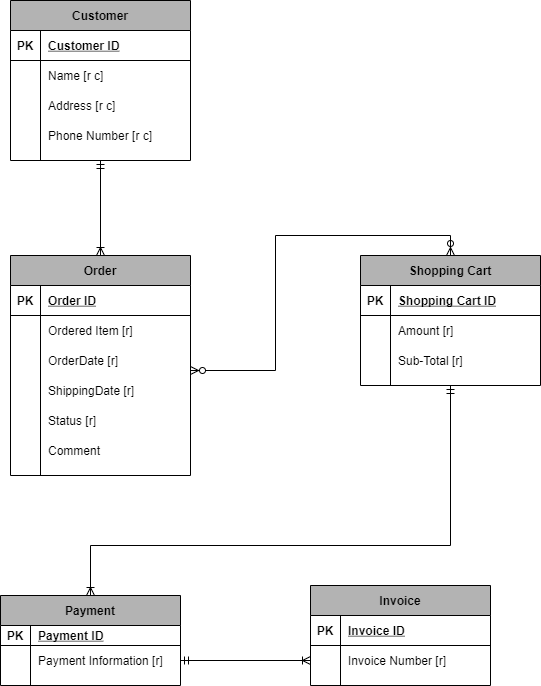

The diagram above was exported from draw.io. Its source (the exported page's mxGraphModel, read from the mxfile embedded in the PNG):
<mxGraphModel dx="2062" dy="1122" grid="1" gridSize="10" guides="1" tooltips="1" connect="1" arrows="1" fold="1" page="1" pageScale="1" pageWidth="850" pageHeight="1100" math="0" shadow="0">
  <root>
    <mxCell id="0" />
    <mxCell id="1" parent="0" />
    <mxCell id="FnTtfVbUZg3i2npe7s_7-72" style="edgeStyle=orthogonalEdgeStyle;rounded=0;orthogonalLoop=1;jettySize=auto;html=1;entryX=0.5;entryY=0;entryDx=0;entryDy=0;labelBackgroundColor=default;fontColor=default;startArrow=ERzeroToMany;startFill=1;endArrow=ERzeroToMany;endFill=0;strokeColor=default;" parent="1" target="FnTtfVbUZg3i2npe7s_7-45" edge="1">
      <mxGeometry relative="1" as="geometry">
        <mxPoint x="370" y="415" as="sourcePoint" />
      </mxGeometry>
    </mxCell>
    <mxCell id="UV370RhDeAv5WhN02dKp-1" value="Order" style="shape=table;startSize=30;container=1;collapsible=1;childLayout=tableLayout;fixedRows=1;rowLines=0;fontStyle=1;align=center;resizeLast=1;fontColor=default;fillColor=#B3B3B3;strokeColor=default;" parent="1" vertex="1">
      <mxGeometry x="190" y="300" width="180" height="220" as="geometry" />
    </mxCell>
    <mxCell id="UV370RhDeAv5WhN02dKp-2" value="" style="shape=partialRectangle;collapsible=0;dropTarget=0;pointerEvents=0;fillColor=none;top=0;left=0;bottom=1;right=0;points=[[0,0.5],[1,0.5]];portConstraint=eastwest;" parent="UV370RhDeAv5WhN02dKp-1" vertex="1">
      <mxGeometry y="30" width="180" height="30" as="geometry" />
    </mxCell>
    <mxCell id="UV370RhDeAv5WhN02dKp-3" value="PK" style="shape=partialRectangle;connectable=0;fillColor=none;top=0;left=0;bottom=0;right=0;fontStyle=1;overflow=hidden;" parent="UV370RhDeAv5WhN02dKp-2" vertex="1">
      <mxGeometry width="30" height="30" as="geometry">
        <mxRectangle width="30" height="30" as="alternateBounds" />
      </mxGeometry>
    </mxCell>
    <mxCell id="UV370RhDeAv5WhN02dKp-4" value="Order ID" style="shape=partialRectangle;connectable=0;fillColor=none;top=0;left=0;bottom=0;right=0;align=left;spacingLeft=6;fontStyle=5;overflow=hidden;fontColor=default;" parent="UV370RhDeAv5WhN02dKp-2" vertex="1">
      <mxGeometry x="30" width="150" height="30" as="geometry">
        <mxRectangle width="150" height="30" as="alternateBounds" />
      </mxGeometry>
    </mxCell>
    <mxCell id="UV370RhDeAv5WhN02dKp-5" value="" style="shape=partialRectangle;collapsible=0;dropTarget=0;pointerEvents=0;fillColor=none;top=0;left=0;bottom=0;right=0;points=[[0,0.5],[1,0.5]];portConstraint=eastwest;" parent="UV370RhDeAv5WhN02dKp-1" vertex="1">
      <mxGeometry y="60" width="180" height="30" as="geometry" />
    </mxCell>
    <mxCell id="UV370RhDeAv5WhN02dKp-6" value="" style="shape=partialRectangle;connectable=0;fillColor=none;top=0;left=0;bottom=0;right=0;editable=1;overflow=hidden;" parent="UV370RhDeAv5WhN02dKp-5" vertex="1">
      <mxGeometry width="30" height="30" as="geometry">
        <mxRectangle width="30" height="30" as="alternateBounds" />
      </mxGeometry>
    </mxCell>
    <mxCell id="UV370RhDeAv5WhN02dKp-7" value="Ordered Item [r] " style="shape=partialRectangle;connectable=0;fillColor=none;top=0;left=0;bottom=0;right=0;align=left;spacingLeft=6;overflow=hidden;fontColor=default;" parent="UV370RhDeAv5WhN02dKp-5" vertex="1">
      <mxGeometry x="30" width="150" height="30" as="geometry">
        <mxRectangle width="150" height="30" as="alternateBounds" />
      </mxGeometry>
    </mxCell>
    <mxCell id="UV370RhDeAv5WhN02dKp-8" value="" style="shape=partialRectangle;collapsible=0;dropTarget=0;pointerEvents=0;fillColor=none;top=0;left=0;bottom=0;right=0;points=[[0,0.5],[1,0.5]];portConstraint=eastwest;" parent="UV370RhDeAv5WhN02dKp-1" vertex="1">
      <mxGeometry y="90" width="180" height="30" as="geometry" />
    </mxCell>
    <mxCell id="UV370RhDeAv5WhN02dKp-9" value="" style="shape=partialRectangle;connectable=0;fillColor=none;top=0;left=0;bottom=0;right=0;editable=1;overflow=hidden;" parent="UV370RhDeAv5WhN02dKp-8" vertex="1">
      <mxGeometry width="30" height="30" as="geometry">
        <mxRectangle width="30" height="30" as="alternateBounds" />
      </mxGeometry>
    </mxCell>
    <mxCell id="UV370RhDeAv5WhN02dKp-10" value="OrderDate [r]" style="shape=partialRectangle;connectable=0;fillColor=none;top=0;left=0;bottom=0;right=0;align=left;spacingLeft=6;overflow=hidden;fontColor=default;" parent="UV370RhDeAv5WhN02dKp-8" vertex="1">
      <mxGeometry x="30" width="150" height="30" as="geometry">
        <mxRectangle width="150" height="30" as="alternateBounds" />
      </mxGeometry>
    </mxCell>
    <mxCell id="UV370RhDeAv5WhN02dKp-11" value="" style="shape=partialRectangle;collapsible=0;dropTarget=0;pointerEvents=0;fillColor=none;top=0;left=0;bottom=0;right=0;points=[[0,0.5],[1,0.5]];portConstraint=eastwest;" parent="UV370RhDeAv5WhN02dKp-1" vertex="1">
      <mxGeometry y="120" width="180" height="30" as="geometry" />
    </mxCell>
    <mxCell id="UV370RhDeAv5WhN02dKp-12" value="" style="shape=partialRectangle;connectable=0;fillColor=none;top=0;left=0;bottom=0;right=0;editable=1;overflow=hidden;" parent="UV370RhDeAv5WhN02dKp-11" vertex="1">
      <mxGeometry width="30" height="30" as="geometry">
        <mxRectangle width="30" height="30" as="alternateBounds" />
      </mxGeometry>
    </mxCell>
    <mxCell id="UV370RhDeAv5WhN02dKp-13" value="ShippingDate [r]" style="shape=partialRectangle;connectable=0;fillColor=none;top=0;left=0;bottom=0;right=0;align=left;spacingLeft=6;overflow=hidden;fontColor=default;strokeColor=default;" parent="UV370RhDeAv5WhN02dKp-11" vertex="1">
      <mxGeometry x="30" width="150" height="30" as="geometry">
        <mxRectangle width="150" height="30" as="alternateBounds" />
      </mxGeometry>
    </mxCell>
    <mxCell id="FnTtfVbUZg3i2npe7s_7-74" value="" style="shape=partialRectangle;collapsible=0;dropTarget=0;pointerEvents=0;fillColor=none;top=0;left=0;bottom=0;right=0;points=[[0,0.5],[1,0.5]];portConstraint=eastwest;" parent="UV370RhDeAv5WhN02dKp-1" vertex="1">
      <mxGeometry y="150" width="180" height="30" as="geometry" />
    </mxCell>
    <mxCell id="FnTtfVbUZg3i2npe7s_7-75" value="" style="shape=partialRectangle;connectable=0;fillColor=none;top=0;left=0;bottom=0;right=0;editable=1;overflow=hidden;" parent="FnTtfVbUZg3i2npe7s_7-74" vertex="1">
      <mxGeometry width="30" height="30" as="geometry">
        <mxRectangle width="30" height="30" as="alternateBounds" />
      </mxGeometry>
    </mxCell>
    <mxCell id="FnTtfVbUZg3i2npe7s_7-76" value="Status [r]" style="shape=partialRectangle;connectable=0;fillColor=none;top=0;left=0;bottom=0;right=0;align=left;spacingLeft=6;overflow=hidden;fontColor=default;strokeColor=default;" parent="FnTtfVbUZg3i2npe7s_7-74" vertex="1">
      <mxGeometry x="30" width="150" height="30" as="geometry">
        <mxRectangle width="150" height="30" as="alternateBounds" />
      </mxGeometry>
    </mxCell>
    <mxCell id="FnTtfVbUZg3i2npe7s_7-77" value="" style="shape=partialRectangle;collapsible=0;dropTarget=0;pointerEvents=0;fillColor=none;top=0;left=0;bottom=0;right=0;points=[[0,0.5],[1,0.5]];portConstraint=eastwest;" parent="UV370RhDeAv5WhN02dKp-1" vertex="1">
      <mxGeometry y="180" width="180" height="30" as="geometry" />
    </mxCell>
    <mxCell id="FnTtfVbUZg3i2npe7s_7-78" value="" style="shape=partialRectangle;connectable=0;fillColor=none;top=0;left=0;bottom=0;right=0;editable=1;overflow=hidden;" parent="FnTtfVbUZg3i2npe7s_7-77" vertex="1">
      <mxGeometry width="30" height="30" as="geometry">
        <mxRectangle width="30" height="30" as="alternateBounds" />
      </mxGeometry>
    </mxCell>
    <mxCell id="FnTtfVbUZg3i2npe7s_7-79" value="Comment" style="shape=partialRectangle;connectable=0;fillColor=none;top=0;left=0;bottom=0;right=0;align=left;spacingLeft=6;overflow=hidden;fontColor=default;" parent="FnTtfVbUZg3i2npe7s_7-77" vertex="1">
      <mxGeometry x="30" width="150" height="30" as="geometry">
        <mxRectangle width="150" height="30" as="alternateBounds" />
      </mxGeometry>
    </mxCell>
    <mxCell id="FnTtfVbUZg3i2npe7s_7-10" style="edgeStyle=orthogonalEdgeStyle;rounded=0;orthogonalLoop=1;jettySize=auto;html=1;entryX=0.5;entryY=0;entryDx=0;entryDy=0;fontColor=default;startArrow=ERmandOne;startFill=0;strokeColor=default;labelBackgroundColor=default;endArrow=ERoneToMany;endFill=0;" parent="1" source="UV370RhDeAv5WhN02dKp-40" target="UV370RhDeAv5WhN02dKp-1" edge="1">
      <mxGeometry relative="1" as="geometry" />
    </mxCell>
    <mxCell id="UV370RhDeAv5WhN02dKp-40" value="Customer" style="shape=table;startSize=30;container=1;collapsible=1;childLayout=tableLayout;fixedRows=1;rowLines=0;fontStyle=1;align=center;resizeLast=1;fillColor=#B3B3B3;strokeColor=default;fontColor=default;" parent="1" vertex="1">
      <mxGeometry x="190" y="45" width="180" height="160" as="geometry" />
    </mxCell>
    <mxCell id="UV370RhDeAv5WhN02dKp-41" value="" style="shape=partialRectangle;collapsible=0;dropTarget=0;pointerEvents=0;fillColor=none;top=0;left=0;bottom=1;right=0;points=[[0,0.5],[1,0.5]];portConstraint=eastwest;fontColor=default;" parent="UV370RhDeAv5WhN02dKp-40" vertex="1">
      <mxGeometry y="30" width="180" height="30" as="geometry" />
    </mxCell>
    <mxCell id="UV370RhDeAv5WhN02dKp-42" value="PK" style="shape=partialRectangle;connectable=0;fillColor=none;top=0;left=0;bottom=0;right=0;fontStyle=1;overflow=hidden;" parent="UV370RhDeAv5WhN02dKp-41" vertex="1">
      <mxGeometry width="30" height="30" as="geometry">
        <mxRectangle width="30" height="30" as="alternateBounds" />
      </mxGeometry>
    </mxCell>
    <mxCell id="UV370RhDeAv5WhN02dKp-43" value="Customer ID" style="shape=partialRectangle;connectable=0;fillColor=none;top=0;left=0;bottom=0;right=0;align=left;spacingLeft=6;fontStyle=5;overflow=hidden;fontColor=default;" parent="UV370RhDeAv5WhN02dKp-41" vertex="1">
      <mxGeometry x="30" width="150" height="30" as="geometry">
        <mxRectangle width="150" height="30" as="alternateBounds" />
      </mxGeometry>
    </mxCell>
    <mxCell id="UV370RhDeAv5WhN02dKp-44" value="" style="shape=partialRectangle;collapsible=0;dropTarget=0;pointerEvents=0;fillColor=none;top=0;left=0;bottom=0;right=0;points=[[0,0.5],[1,0.5]];portConstraint=eastwest;strokeColor=default;fontColor=default;" parent="UV370RhDeAv5WhN02dKp-40" vertex="1">
      <mxGeometry y="60" width="180" height="30" as="geometry" />
    </mxCell>
    <mxCell id="UV370RhDeAv5WhN02dKp-45" value="" style="shape=partialRectangle;connectable=0;fillColor=none;top=0;left=0;bottom=0;right=0;editable=1;overflow=hidden;" parent="UV370RhDeAv5WhN02dKp-44" vertex="1">
      <mxGeometry width="30" height="30" as="geometry">
        <mxRectangle width="30" height="30" as="alternateBounds" />
      </mxGeometry>
    </mxCell>
    <mxCell id="UV370RhDeAv5WhN02dKp-46" value="Name [r c]" style="shape=partialRectangle;connectable=0;fillColor=none;top=0;left=0;bottom=0;right=0;align=left;spacingLeft=6;overflow=hidden;fontColor=default;" parent="UV370RhDeAv5WhN02dKp-44" vertex="1">
      <mxGeometry x="30" width="150" height="30" as="geometry">
        <mxRectangle width="150" height="30" as="alternateBounds" />
      </mxGeometry>
    </mxCell>
    <mxCell id="UV370RhDeAv5WhN02dKp-47" value="" style="shape=partialRectangle;collapsible=0;dropTarget=0;pointerEvents=0;fillColor=none;top=0;left=0;bottom=0;right=0;points=[[0,0.5],[1,0.5]];portConstraint=eastwest;" parent="UV370RhDeAv5WhN02dKp-40" vertex="1">
      <mxGeometry y="90" width="180" height="30" as="geometry" />
    </mxCell>
    <mxCell id="UV370RhDeAv5WhN02dKp-48" value="" style="shape=partialRectangle;connectable=0;fillColor=none;top=0;left=0;bottom=0;right=0;editable=1;overflow=hidden;" parent="UV370RhDeAv5WhN02dKp-47" vertex="1">
      <mxGeometry width="30" height="30" as="geometry">
        <mxRectangle width="30" height="30" as="alternateBounds" />
      </mxGeometry>
    </mxCell>
    <mxCell id="UV370RhDeAv5WhN02dKp-49" value="Address [r c] " style="shape=partialRectangle;connectable=0;fillColor=none;top=0;left=0;bottom=0;right=0;align=left;spacingLeft=6;overflow=hidden;fontColor=default;strokeColor=default;" parent="UV370RhDeAv5WhN02dKp-47" vertex="1">
      <mxGeometry x="30" width="150" height="30" as="geometry">
        <mxRectangle width="150" height="30" as="alternateBounds" />
      </mxGeometry>
    </mxCell>
    <mxCell id="FnTtfVbUZg3i2npe7s_7-7" value="" style="shape=partialRectangle;collapsible=0;dropTarget=0;pointerEvents=0;fillColor=none;top=0;left=0;bottom=0;right=0;points=[[0,0.5],[1,0.5]];portConstraint=eastwest;strokeColor=default;fontColor=default;" parent="UV370RhDeAv5WhN02dKp-40" vertex="1">
      <mxGeometry y="120" width="180" height="30" as="geometry" />
    </mxCell>
    <mxCell id="FnTtfVbUZg3i2npe7s_7-8" value="" style="shape=partialRectangle;connectable=0;fillColor=none;top=0;left=0;bottom=0;right=0;editable=1;overflow=hidden;" parent="FnTtfVbUZg3i2npe7s_7-7" vertex="1">
      <mxGeometry width="30" height="30" as="geometry">
        <mxRectangle width="30" height="30" as="alternateBounds" />
      </mxGeometry>
    </mxCell>
    <mxCell id="FnTtfVbUZg3i2npe7s_7-9" value="Phone Number [r c] " style="shape=partialRectangle;connectable=0;fillColor=none;top=0;left=0;bottom=0;right=0;align=left;spacingLeft=6;overflow=hidden;fontColor=default;" parent="FnTtfVbUZg3i2npe7s_7-7" vertex="1">
      <mxGeometry x="30" width="150" height="30" as="geometry">
        <mxRectangle width="150" height="30" as="alternateBounds" />
      </mxGeometry>
    </mxCell>
    <mxCell id="FnTtfVbUZg3i2npe7s_7-93" style="edgeStyle=orthogonalEdgeStyle;rounded=0;orthogonalLoop=1;jettySize=auto;html=1;entryX=0.5;entryY=0;entryDx=0;entryDy=0;labelBackgroundColor=default;fontColor=default;startArrow=ERmandOne;startFill=0;endArrow=ERoneToMany;endFill=0;strokeColor=default;exitX=0.5;exitY=1;exitDx=0;exitDy=0;" parent="1" source="FnTtfVbUZg3i2npe7s_7-45" target="FnTtfVbUZg3i2npe7s_7-80" edge="1">
      <mxGeometry relative="1" as="geometry">
        <Array as="points">
          <mxPoint x="630" y="590" />
          <mxPoint x="270" y="590" />
        </Array>
      </mxGeometry>
    </mxCell>
    <mxCell id="FnTtfVbUZg3i2npe7s_7-45" value="Shopping Cart" style="shape=table;startSize=30;container=1;collapsible=1;childLayout=tableLayout;fixedRows=1;rowLines=0;fontStyle=1;align=center;resizeLast=1;fontColor=default;strokeColor=default;fillColor=#B3B3B3;" parent="1" vertex="1">
      <mxGeometry x="540" y="300" width="180" height="130" as="geometry" />
    </mxCell>
    <mxCell id="FnTtfVbUZg3i2npe7s_7-46" value="" style="shape=partialRectangle;collapsible=0;dropTarget=0;pointerEvents=0;fillColor=none;top=0;left=0;bottom=1;right=0;points=[[0,0.5],[1,0.5]];portConstraint=eastwest;fontColor=default;strokeColor=default;" parent="FnTtfVbUZg3i2npe7s_7-45" vertex="1">
      <mxGeometry y="30" width="180" height="30" as="geometry" />
    </mxCell>
    <mxCell id="FnTtfVbUZg3i2npe7s_7-47" value="PK" style="shape=partialRectangle;connectable=0;fillColor=none;top=0;left=0;bottom=0;right=0;fontStyle=1;overflow=hidden;fontColor=default;strokeColor=default;" parent="FnTtfVbUZg3i2npe7s_7-46" vertex="1">
      <mxGeometry width="30" height="30" as="geometry">
        <mxRectangle width="30" height="30" as="alternateBounds" />
      </mxGeometry>
    </mxCell>
    <mxCell id="FnTtfVbUZg3i2npe7s_7-48" value="Shopping Cart ID" style="shape=partialRectangle;connectable=0;fillColor=none;top=0;left=0;bottom=0;right=0;align=left;spacingLeft=6;fontStyle=5;overflow=hidden;fontColor=default;strokeColor=default;" parent="FnTtfVbUZg3i2npe7s_7-46" vertex="1">
      <mxGeometry x="30" width="150" height="30" as="geometry">
        <mxRectangle width="150" height="30" as="alternateBounds" />
      </mxGeometry>
    </mxCell>
    <mxCell id="FnTtfVbUZg3i2npe7s_7-49" value="" style="shape=partialRectangle;collapsible=0;dropTarget=0;pointerEvents=0;fillColor=none;top=0;left=0;bottom=0;right=0;points=[[0,0.5],[1,0.5]];portConstraint=eastwest;fontColor=default;strokeColor=default;" parent="FnTtfVbUZg3i2npe7s_7-45" vertex="1">
      <mxGeometry y="60" width="180" height="30" as="geometry" />
    </mxCell>
    <mxCell id="FnTtfVbUZg3i2npe7s_7-50" value="" style="shape=partialRectangle;connectable=0;fillColor=none;top=0;left=0;bottom=0;right=0;editable=1;overflow=hidden;fontColor=default;strokeColor=default;" parent="FnTtfVbUZg3i2npe7s_7-49" vertex="1">
      <mxGeometry width="30" height="30" as="geometry">
        <mxRectangle width="30" height="30" as="alternateBounds" />
      </mxGeometry>
    </mxCell>
    <mxCell id="FnTtfVbUZg3i2npe7s_7-51" value="Amount [r]" style="shape=partialRectangle;connectable=0;fillColor=none;top=0;left=0;bottom=0;right=0;align=left;spacingLeft=6;overflow=hidden;fontColor=default;strokeColor=default;" parent="FnTtfVbUZg3i2npe7s_7-49" vertex="1">
      <mxGeometry x="30" width="150" height="30" as="geometry">
        <mxRectangle width="150" height="30" as="alternateBounds" />
      </mxGeometry>
    </mxCell>
    <mxCell id="FnTtfVbUZg3i2npe7s_7-52" value="" style="shape=partialRectangle;collapsible=0;dropTarget=0;pointerEvents=0;fillColor=none;top=0;left=0;bottom=0;right=0;points=[[0,0.5],[1,0.5]];portConstraint=eastwest;fontColor=default;strokeColor=default;" parent="FnTtfVbUZg3i2npe7s_7-45" vertex="1">
      <mxGeometry y="90" width="180" height="30" as="geometry" />
    </mxCell>
    <mxCell id="FnTtfVbUZg3i2npe7s_7-53" value="" style="shape=partialRectangle;connectable=0;fillColor=none;top=0;left=0;bottom=0;right=0;editable=1;overflow=hidden;fontColor=default;strokeColor=default;" parent="FnTtfVbUZg3i2npe7s_7-52" vertex="1">
      <mxGeometry width="30" height="30" as="geometry">
        <mxRectangle width="30" height="30" as="alternateBounds" />
      </mxGeometry>
    </mxCell>
    <mxCell id="FnTtfVbUZg3i2npe7s_7-54" value="Sub-Total [r] " style="shape=partialRectangle;connectable=0;fillColor=none;top=0;left=0;bottom=0;right=0;align=left;spacingLeft=6;overflow=hidden;fontColor=default;strokeColor=default;" parent="FnTtfVbUZg3i2npe7s_7-52" vertex="1">
      <mxGeometry x="30" width="150" height="30" as="geometry">
        <mxRectangle width="150" height="30" as="alternateBounds" />
      </mxGeometry>
    </mxCell>
    <mxCell id="FnTtfVbUZg3i2npe7s_7-59" value="Invoice" style="shape=table;startSize=30;container=1;collapsible=1;childLayout=tableLayout;fixedRows=1;rowLines=0;fontStyle=1;align=center;resizeLast=1;fontColor=default;strokeColor=default;fillColor=#B3B3B3;" parent="1" vertex="1">
      <mxGeometry x="490" y="630" width="180" height="100" as="geometry" />
    </mxCell>
    <mxCell id="FnTtfVbUZg3i2npe7s_7-60" value="" style="shape=partialRectangle;collapsible=0;dropTarget=0;pointerEvents=0;fillColor=none;top=0;left=0;bottom=1;right=0;points=[[0,0.5],[1,0.5]];portConstraint=eastwest;fontColor=default;strokeColor=default;" parent="FnTtfVbUZg3i2npe7s_7-59" vertex="1">
      <mxGeometry y="30" width="180" height="30" as="geometry" />
    </mxCell>
    <mxCell id="FnTtfVbUZg3i2npe7s_7-61" value="PK" style="shape=partialRectangle;connectable=0;fillColor=none;top=0;left=0;bottom=0;right=0;fontStyle=1;overflow=hidden;fontColor=default;strokeColor=default;" parent="FnTtfVbUZg3i2npe7s_7-60" vertex="1">
      <mxGeometry width="30" height="30" as="geometry">
        <mxRectangle width="30" height="30" as="alternateBounds" />
      </mxGeometry>
    </mxCell>
    <mxCell id="FnTtfVbUZg3i2npe7s_7-62" value="Invoice ID" style="shape=partialRectangle;connectable=0;fillColor=none;top=0;left=0;bottom=0;right=0;align=left;spacingLeft=6;fontStyle=5;overflow=hidden;fontColor=default;strokeColor=default;" parent="FnTtfVbUZg3i2npe7s_7-60" vertex="1">
      <mxGeometry x="30" width="150" height="30" as="geometry">
        <mxRectangle width="150" height="30" as="alternateBounds" />
      </mxGeometry>
    </mxCell>
    <mxCell id="FnTtfVbUZg3i2npe7s_7-63" value="" style="shape=partialRectangle;collapsible=0;dropTarget=0;pointerEvents=0;fillColor=none;top=0;left=0;bottom=0;right=0;points=[[0,0.5],[1,0.5]];portConstraint=eastwest;fontColor=default;strokeColor=default;" parent="FnTtfVbUZg3i2npe7s_7-59" vertex="1">
      <mxGeometry y="60" width="180" height="30" as="geometry" />
    </mxCell>
    <mxCell id="FnTtfVbUZg3i2npe7s_7-64" value="" style="shape=partialRectangle;connectable=0;fillColor=none;top=0;left=0;bottom=0;right=0;editable=1;overflow=hidden;fontColor=default;strokeColor=default;" parent="FnTtfVbUZg3i2npe7s_7-63" vertex="1">
      <mxGeometry width="30" height="30" as="geometry">
        <mxRectangle width="30" height="30" as="alternateBounds" />
      </mxGeometry>
    </mxCell>
    <mxCell id="FnTtfVbUZg3i2npe7s_7-65" value="Invoice Number [r] " style="shape=partialRectangle;connectable=0;fillColor=none;top=0;left=0;bottom=0;right=0;align=left;spacingLeft=6;overflow=hidden;fontColor=default;strokeColor=default;" parent="FnTtfVbUZg3i2npe7s_7-63" vertex="1">
      <mxGeometry x="30" width="150" height="30" as="geometry">
        <mxRectangle width="150" height="30" as="alternateBounds" />
      </mxGeometry>
    </mxCell>
    <mxCell id="FnTtfVbUZg3i2npe7s_7-73" style="edgeStyle=orthogonalEdgeStyle;rounded=0;orthogonalLoop=1;jettySize=auto;html=1;entryX=0;entryY=0.5;entryDx=0;entryDy=0;labelBackgroundColor=default;fontColor=default;startArrow=ERmandOne;startFill=0;endArrow=ERoneToMany;endFill=0;strokeColor=default;exitX=1;exitY=0.5;exitDx=0;exitDy=0;" parent="1" source="FnTtfVbUZg3i2npe7s_7-84" target="FnTtfVbUZg3i2npe7s_7-63" edge="1">
      <mxGeometry relative="1" as="geometry">
        <mxPoint x="360" y="735" as="sourcePoint" />
      </mxGeometry>
    </mxCell>
    <mxCell id="FnTtfVbUZg3i2npe7s_7-80" value="Payment" style="shape=table;startSize=30;container=1;collapsible=1;childLayout=tableLayout;fixedRows=1;rowLines=0;fontStyle=1;align=center;resizeLast=1;fontColor=default;strokeColor=default;fillColor=#B3B3B3;" parent="1" vertex="1">
      <mxGeometry x="180" y="640" width="180" height="90" as="geometry" />
    </mxCell>
    <mxCell id="FnTtfVbUZg3i2npe7s_7-81" value="" style="shape=partialRectangle;collapsible=0;dropTarget=0;pointerEvents=0;fillColor=none;top=0;left=0;bottom=1;right=0;points=[[0,0.5],[1,0.5]];portConstraint=eastwest;fontColor=default;strokeColor=default;" parent="FnTtfVbUZg3i2npe7s_7-80" vertex="1">
      <mxGeometry y="30" width="180" height="20" as="geometry" />
    </mxCell>
    <mxCell id="FnTtfVbUZg3i2npe7s_7-82" value="PK" style="shape=partialRectangle;connectable=0;fillColor=none;top=0;left=0;bottom=0;right=0;fontStyle=1;overflow=hidden;fontColor=default;strokeColor=default;" parent="FnTtfVbUZg3i2npe7s_7-81" vertex="1">
      <mxGeometry width="30" height="20" as="geometry">
        <mxRectangle width="30" height="20" as="alternateBounds" />
      </mxGeometry>
    </mxCell>
    <mxCell id="FnTtfVbUZg3i2npe7s_7-83" value="Payment ID" style="shape=partialRectangle;connectable=0;fillColor=none;top=0;left=0;bottom=0;right=0;align=left;spacingLeft=6;fontStyle=5;overflow=hidden;fontColor=default;strokeColor=default;" parent="FnTtfVbUZg3i2npe7s_7-81" vertex="1">
      <mxGeometry x="30" width="150" height="20" as="geometry">
        <mxRectangle width="150" height="20" as="alternateBounds" />
      </mxGeometry>
    </mxCell>
    <mxCell id="FnTtfVbUZg3i2npe7s_7-84" value="" style="shape=partialRectangle;collapsible=0;dropTarget=0;pointerEvents=0;fillColor=none;top=0;left=0;bottom=0;right=0;points=[[0,0.5],[1,0.5]];portConstraint=eastwest;fontColor=default;strokeColor=default;" parent="FnTtfVbUZg3i2npe7s_7-80" vertex="1">
      <mxGeometry y="50" width="180" height="30" as="geometry" />
    </mxCell>
    <mxCell id="FnTtfVbUZg3i2npe7s_7-85" value="" style="shape=partialRectangle;connectable=0;fillColor=none;top=0;left=0;bottom=0;right=0;editable=1;overflow=hidden;fontColor=default;strokeColor=default;" parent="FnTtfVbUZg3i2npe7s_7-84" vertex="1">
      <mxGeometry width="30" height="30" as="geometry">
        <mxRectangle width="30" height="30" as="alternateBounds" />
      </mxGeometry>
    </mxCell>
    <mxCell id="FnTtfVbUZg3i2npe7s_7-86" value="Payment Information [r]" style="shape=partialRectangle;connectable=0;fillColor=none;top=0;left=0;bottom=0;right=0;align=left;spacingLeft=6;overflow=hidden;fontColor=default;strokeColor=default;" parent="FnTtfVbUZg3i2npe7s_7-84" vertex="1">
      <mxGeometry x="30" width="150" height="30" as="geometry">
        <mxRectangle width="150" height="30" as="alternateBounds" />
      </mxGeometry>
    </mxCell>
  </root>
</mxGraphModel>